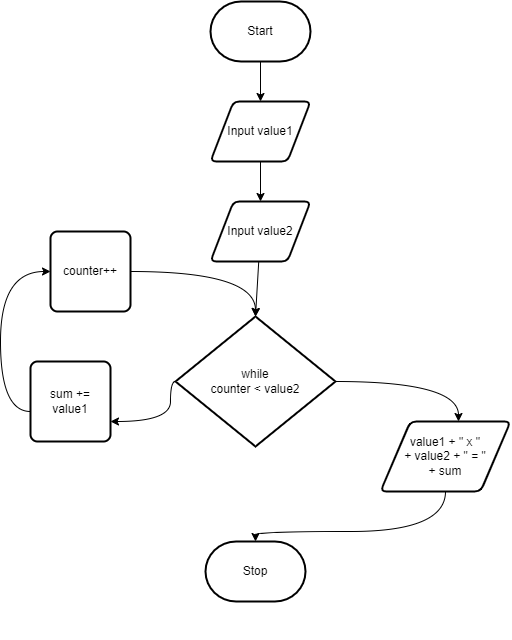

The diagram above was exported from draw.io. Its source (the exported page's mxGraphModel, read from the mxfile embedded in the PNG):
<mxGraphModel dx="520" dy="475" grid="1" gridSize="10" guides="1" tooltips="1" connect="1" arrows="1" fold="1" page="1" pageScale="1" pageWidth="850" pageHeight="1100" math="0" shadow="0">
  <root>
    <mxCell id="0" />
    <mxCell id="1" parent="0" />
    <mxCell id="7" style="edgeStyle=none;html=1;" parent="1" source="2" target="3" edge="1">
      <mxGeometry relative="1" as="geometry" />
    </mxCell>
    <mxCell id="2" value="Start" style="strokeWidth=2;html=1;shape=mxgraph.flowchart.terminator;whiteSpace=wrap;" parent="1" vertex="1">
      <mxGeometry x="300" y="260" width="100" height="60" as="geometry" />
    </mxCell>
    <mxCell id="14" style="edgeStyle=none;html=1;" parent="1" source="3" target="11" edge="1">
      <mxGeometry relative="1" as="geometry" />
    </mxCell>
    <mxCell id="3" value="Input value1" style="shape=parallelogram;html=1;strokeWidth=2;perimeter=parallelogramPerimeter;whiteSpace=wrap;rounded=1;arcSize=12;size=0.23;" parent="1" vertex="1">
      <mxGeometry x="300" y="360" width="100" height="60" as="geometry" />
    </mxCell>
    <mxCell id="9" style="edgeStyle=none;html=1;" parent="1" edge="1">
      <mxGeometry relative="1" as="geometry">
        <mxPoint x="281.25" y="890" as="sourcePoint" />
        <mxPoint x="281.25" y="890" as="targetPoint" />
      </mxGeometry>
    </mxCell>
    <mxCell id="6" value="Stop" style="strokeWidth=2;html=1;shape=mxgraph.flowchart.terminator;whiteSpace=wrap;" parent="1" vertex="1">
      <mxGeometry x="295" y="800" width="100" height="60" as="geometry" />
    </mxCell>
    <mxCell id="16" style="edgeStyle=none;html=1;entryX=0.5;entryY=0;entryDx=0;entryDy=0;entryPerimeter=0;" parent="1" source="11" target="15" edge="1">
      <mxGeometry relative="1" as="geometry" />
    </mxCell>
    <mxCell id="11" value="Input value2" style="shape=parallelogram;html=1;strokeWidth=2;perimeter=parallelogramPerimeter;whiteSpace=wrap;rounded=1;arcSize=12;size=0.23;" parent="1" vertex="1">
      <mxGeometry x="300" y="460" width="100" height="60" as="geometry" />
    </mxCell>
    <mxCell id="21" style="edgeStyle=orthogonalEdgeStyle;html=1;curved=1;" edge="1" parent="1" source="15" target="20">
      <mxGeometry relative="1" as="geometry">
        <Array as="points">
          <mxPoint x="260" y="640" />
          <mxPoint x="260" y="680" />
        </Array>
      </mxGeometry>
    </mxCell>
    <mxCell id="29" style="edgeStyle=orthogonalEdgeStyle;curved=1;html=1;entryX=0.6;entryY=0;entryDx=0;entryDy=0;entryPerimeter=0;" edge="1" parent="1" source="15" target="28">
      <mxGeometry relative="1" as="geometry" />
    </mxCell>
    <mxCell id="15" value="while&lt;br&gt;counter &amp;lt; value2" style="strokeWidth=2;html=1;shape=mxgraph.flowchart.decision;whiteSpace=wrap;" parent="1" vertex="1">
      <mxGeometry x="265" y="575" width="160" height="130" as="geometry" />
    </mxCell>
    <mxCell id="27" style="edgeStyle=orthogonalEdgeStyle;curved=1;html=1;entryX=0;entryY=0.5;entryDx=0;entryDy=0;" edge="1" parent="1" source="20" target="24">
      <mxGeometry relative="1" as="geometry">
        <Array as="points">
          <mxPoint x="90" y="670" />
          <mxPoint x="90" y="530" />
        </Array>
      </mxGeometry>
    </mxCell>
    <mxCell id="20" value="sum += value1&lt;br&gt;" style="rounded=1;whiteSpace=wrap;html=1;absoluteArcSize=1;arcSize=14;strokeWidth=2;" vertex="1" parent="1">
      <mxGeometry x="120" y="620" width="80" height="80" as="geometry" />
    </mxCell>
    <mxCell id="26" style="edgeStyle=orthogonalEdgeStyle;curved=1;html=1;entryX=0.5;entryY=0;entryDx=0;entryDy=0;entryPerimeter=0;" edge="1" parent="1" source="24" target="15">
      <mxGeometry relative="1" as="geometry" />
    </mxCell>
    <mxCell id="24" value="counter++" style="rounded=1;whiteSpace=wrap;html=1;absoluteArcSize=1;arcSize=14;strokeWidth=2;" vertex="1" parent="1">
      <mxGeometry x="140" y="490" width="80" height="80" as="geometry" />
    </mxCell>
    <mxCell id="30" style="edgeStyle=orthogonalEdgeStyle;curved=1;html=1;entryX=0.5;entryY=0;entryDx=0;entryDy=0;entryPerimeter=0;" edge="1" parent="1" source="28" target="6">
      <mxGeometry relative="1" as="geometry">
        <Array as="points">
          <mxPoint x="535" y="790" />
          <mxPoint x="345" y="790" />
        </Array>
      </mxGeometry>
    </mxCell>
    <mxCell id="28" value="value1 + &quot; x &quot;&lt;br&gt;+ value2 + &quot; = &quot;&lt;br&gt;+ sum" style="shape=parallelogram;html=1;strokeWidth=2;perimeter=parallelogramPerimeter;whiteSpace=wrap;rounded=1;arcSize=12;size=0.23;" vertex="1" parent="1">
      <mxGeometry x="470" y="680" width="130" height="70" as="geometry" />
    </mxCell>
  </root>
</mxGraphModel>